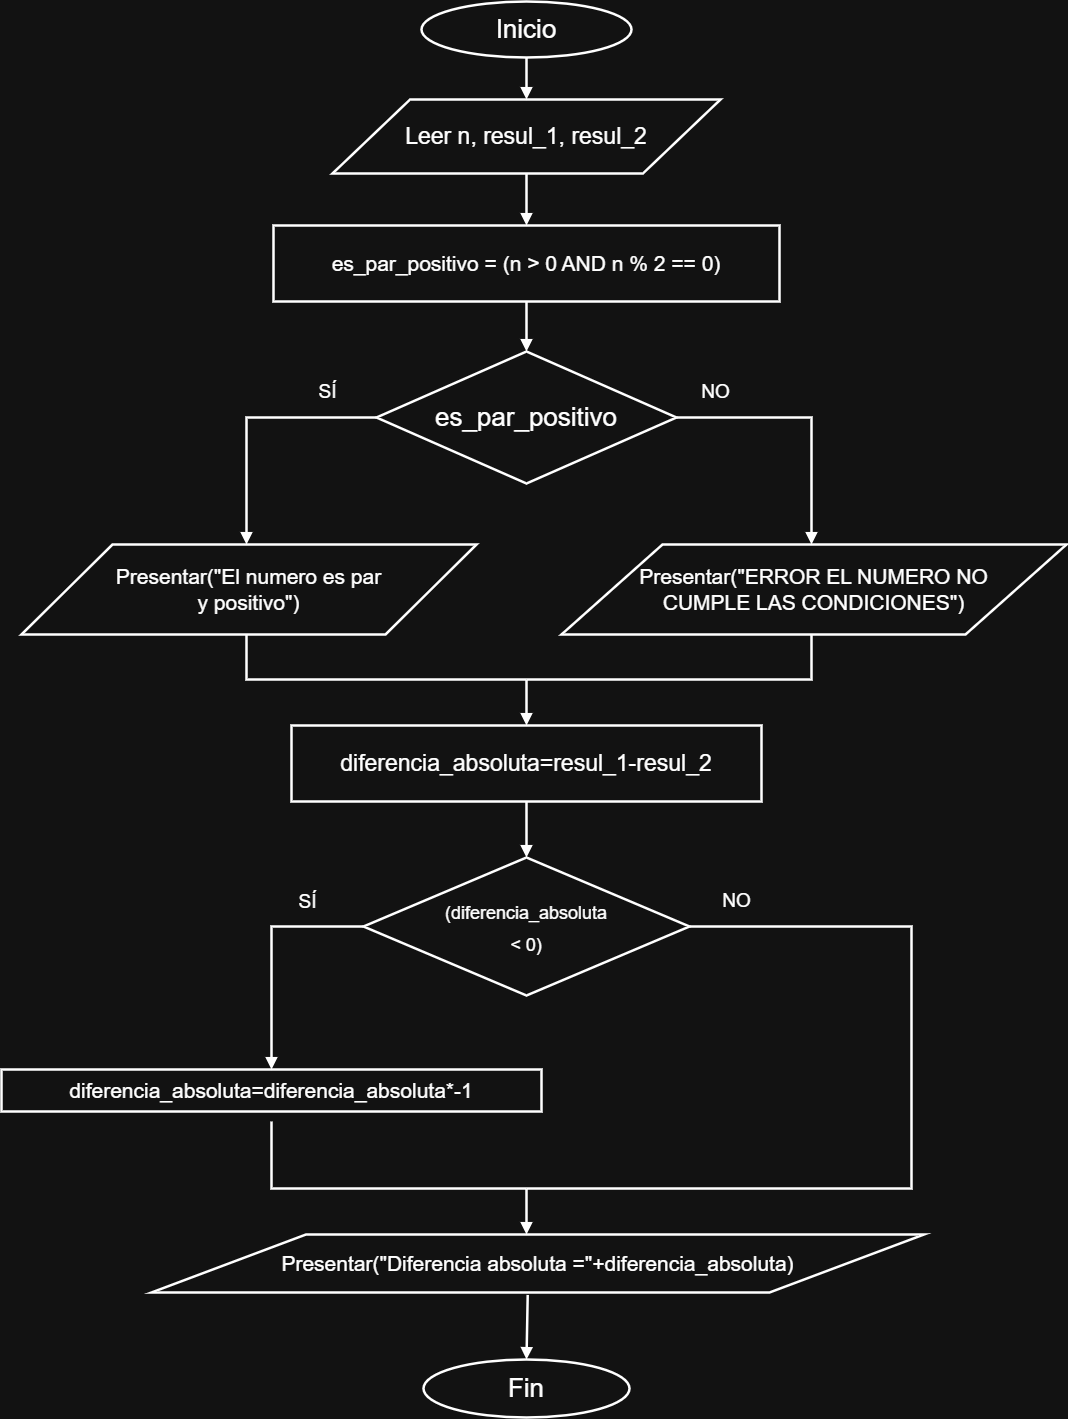

The diagram above was exported from draw.io. Its source (the exported page's mxGraphModel, read from the mxfile embedded in the PNG):
<mxGraphModel dx="1654" dy="860" grid="1" gridSize="10" guides="1" tooltips="1" connect="1" arrows="1" fold="1" page="1" pageScale="1" pageWidth="827" pageHeight="1169" math="0" shadow="0">
  <root>
    <mxCell id="0" />
    <mxCell id="1" parent="0" />
    <mxCell id="-Nz0qpXaQpoFyBOrwjnq-21" parent="1" style="ellipse;html=1;whiteSpace=wrap;strokeWidth=2.5;fontSize=26;fontFamily=Arial;align=center;verticalAlign=middle;spacing=10;fontStyle=0;" value="Inicio" vertex="1">
      <mxGeometry height="56" width="210" x="430" y="50" as="geometry" />
    </mxCell>
    <mxCell id="-Nz0qpXaQpoFyBOrwjnq-22" parent="1" style="shape=parallelogram;perimeter=parallelogramPerimeter;html=1;whiteSpace=wrap;strokeWidth=2.5;fontSize=23;fontFamily=Arial;align=center;verticalAlign=middle;spacing=10;fontStyle=0" value="Leer n, resul_1, resul_2" vertex="1">
      <mxGeometry height="74" width="388" x="341" y="148" as="geometry" />
    </mxCell>
    <mxCell id="-Nz0qpXaQpoFyBOrwjnq-23" parent="1" style="rounded=0;html=1;whiteSpace=wrap;strokeWidth=2.5;fontSize=21;fontFamily=Arial;align=center;verticalAlign=middle;spacing=10;fontStyle=0" value="es_par_positivo = (n &amp;gt; 0 AND n % 2 == 0)" vertex="1">
      <mxGeometry height="76" width="506" x="282" y="274" as="geometry" />
    </mxCell>
    <mxCell id="-Nz0qpXaQpoFyBOrwjnq-24" parent="1" style="rhombus;html=1;whiteSpace=wrap;strokeWidth=2.5;fontSize=26;fontFamily=Arial;align=center;verticalAlign=middle;spacing=10;fontStyle=0" value="es_par_positivo" vertex="1">
      <mxGeometry height="132" width="300" x="385" y="400" as="geometry" />
    </mxCell>
    <mxCell id="-Nz0qpXaQpoFyBOrwjnq-25" parent="1" style="shape=parallelogram;perimeter=parallelogramPerimeter;html=1;whiteSpace=wrap;strokeWidth=2.5;fontSize=21;fontFamily=Arial;align=center;verticalAlign=middle;spacing=10;fontStyle=0" value="Presentar(&quot;El numero es par&lt;br&gt;y positivo&quot;)" vertex="1">
      <mxGeometry height="90" width="455" x="30" y="593" as="geometry" />
    </mxCell>
    <mxCell id="-Nz0qpXaQpoFyBOrwjnq-26" parent="1" style="shape=parallelogram;perimeter=parallelogramPerimeter;html=1;whiteSpace=wrap;strokeWidth=2.5;fontSize=21;fontFamily=Arial;align=center;verticalAlign=middle;spacing=10;fontStyle=0" value="Presentar(&quot;ERROR EL NUMERO NO&lt;br&gt;CUMPLE LAS CONDICIONES&quot;)" vertex="1">
      <mxGeometry height="90" width="505" x="570" y="593" as="geometry" />
    </mxCell>
    <mxCell id="-Nz0qpXaQpoFyBOrwjnq-27" parent="1" style="rounded=0;html=1;whiteSpace=wrap;strokeWidth=2.5;fontSize=23;fontFamily=Arial;align=center;verticalAlign=middle;spacing=10;fontStyle=0" value="diferencia_absoluta=resul_1-resul_2" vertex="1">
      <mxGeometry height="76" width="470" x="300" y="774" as="geometry" />
    </mxCell>
    <mxCell id="-Nz0qpXaQpoFyBOrwjnq-28" parent="1" style="rhombus;html=1;whiteSpace=wrap;strokeWidth=2.5;fontSize=26;fontFamily=Arial;align=center;verticalAlign=middle;spacing=10;fontStyle=0" value="&lt;font style=&quot;font-size: 18px;&quot;&gt;(diferencia_absoluta&lt;br&gt;&amp;lt; 0)&lt;/font&gt;" vertex="1">
      <mxGeometry height="138" width="326" x="372" y="906" as="geometry" />
    </mxCell>
    <mxCell id="-Nz0qpXaQpoFyBOrwjnq-29" parent="1" style="rounded=0;html=1;whiteSpace=wrap;strokeWidth=2.5;fontSize=21;fontFamily=Arial;align=center;verticalAlign=middle;spacing=10;fontStyle=0" value="diferencia_absoluta=diferencia_absoluta*-1" vertex="1">
      <mxGeometry height="42" width="540" x="10" y="1118" as="geometry" />
    </mxCell>
    <mxCell id="-Nz0qpXaQpoFyBOrwjnq-30" parent="1" style="shape=parallelogram;perimeter=parallelogramPerimeter;html=1;whiteSpace=wrap;strokeWidth=2.5;fontSize=21;fontFamily=Arial;align=center;verticalAlign=middle;spacing=10;fontStyle=0" value="Presentar(&quot;Diferencia absoluta =&quot;+diferencia_absoluta)" vertex="1">
      <mxGeometry height="58" width="772.5" x="160" y="1283" as="geometry" />
    </mxCell>
    <mxCell id="-Nz0qpXaQpoFyBOrwjnq-31" parent="1" style="ellipse;html=1;whiteSpace=wrap;strokeWidth=2.5;fontSize=26;fontFamily=Arial;align=center;verticalAlign=middle;spacing=10;fontStyle=0;" value="Fin" vertex="1">
      <mxGeometry height="58" width="206" x="432" y="1408" as="geometry" />
    </mxCell>
    <mxCell id="-Nz0qpXaQpoFyBOrwjnq-32" edge="1" parent="1" style="edgeStyle=segmentEdgeStyle;rounded=0;orthogonalLoop=1;jettySize=0;html=1;strokeWidth=2.5;endArrow=block;endFill=1;fontStyle=0" value="">
      <mxGeometry relative="1" as="geometry">
        <mxPoint x="535" y="106" as="sourcePoint" />
        <mxPoint x="535" y="148" as="targetPoint" />
      </mxGeometry>
    </mxCell>
    <mxCell id="-Nz0qpXaQpoFyBOrwjnq-33" edge="1" parent="1" style="edgeStyle=segmentEdgeStyle;rounded=0;orthogonalLoop=1;jettySize=0;html=1;strokeWidth=2.5;endArrow=block;endFill=1;fontStyle=0" value="">
      <mxGeometry relative="1" as="geometry">
        <mxPoint x="535" y="222" as="sourcePoint" />
        <mxPoint x="535" y="274" as="targetPoint" />
      </mxGeometry>
    </mxCell>
    <mxCell id="-Nz0qpXaQpoFyBOrwjnq-34" edge="1" parent="1" style="edgeStyle=segmentEdgeStyle;rounded=0;orthogonalLoop=1;jettySize=0;html=1;strokeWidth=2.5;endArrow=block;endFill=1;fontStyle=0" value="">
      <mxGeometry relative="1" as="geometry">
        <mxPoint x="535" y="350" as="sourcePoint" />
        <mxPoint x="535" y="400" as="targetPoint" />
      </mxGeometry>
    </mxCell>
    <mxCell id="-Nz0qpXaQpoFyBOrwjnq-35" edge="1" parent="1" style="edgeStyle=segmentEdgeStyle;rounded=0;orthogonalLoop=1;jettySize=0;html=1;strokeWidth=2.5;endArrow=block;endFill=1;fontStyle=0" value="">
      <mxGeometry relative="1" as="geometry">
        <Array as="points">
          <mxPoint x="255" y="466" />
        </Array>
        <mxPoint x="385" y="466" as="sourcePoint" />
        <mxPoint x="255" y="593" as="targetPoint" />
      </mxGeometry>
    </mxCell>
    <mxCell id="-Nz0qpXaQpoFyBOrwjnq-36" edge="1" parent="1" style="edgeStyle=segmentEdgeStyle;rounded=0;orthogonalLoop=1;jettySize=0;html=1;strokeWidth=2.5;endArrow=block;endFill=1;fontStyle=0" value="">
      <mxGeometry relative="1" as="geometry">
        <Array as="points">
          <mxPoint x="820" y="466" />
        </Array>
        <mxPoint x="685" y="466" as="sourcePoint" />
        <mxPoint x="820" y="593" as="targetPoint" />
      </mxGeometry>
    </mxCell>
    <mxCell id="-Nz0qpXaQpoFyBOrwjnq-37" edge="1" parent="1" style="edgeStyle=segmentEdgeStyle;rounded=0;orthogonalLoop=1;jettySize=0;html=1;strokeWidth=2.5;endArrow=none;endFill=1;fontStyle=0" value="">
      <mxGeometry relative="1" as="geometry">
        <Array as="points">
          <mxPoint x="255" y="728" />
        </Array>
        <mxPoint x="255" y="683" as="sourcePoint" />
        <mxPoint x="535" y="728" as="targetPoint" />
      </mxGeometry>
    </mxCell>
    <mxCell id="-Nz0qpXaQpoFyBOrwjnq-38" edge="1" parent="1" style="edgeStyle=segmentEdgeStyle;rounded=0;orthogonalLoop=1;jettySize=0;html=1;strokeWidth=2.5;endArrow=none;endFill=1;fontStyle=0" value="">
      <mxGeometry relative="1" as="geometry">
        <Array as="points">
          <mxPoint x="820" y="728" />
        </Array>
        <mxPoint x="820" y="683" as="sourcePoint" />
        <mxPoint x="535" y="728" as="targetPoint" />
      </mxGeometry>
    </mxCell>
    <mxCell id="-Nz0qpXaQpoFyBOrwjnq-39" edge="1" parent="1" style="edgeStyle=segmentEdgeStyle;rounded=0;orthogonalLoop=1;jettySize=0;html=1;strokeWidth=2.5;endArrow=block;endFill=1;fontStyle=0" value="">
      <mxGeometry relative="1" as="geometry">
        <mxPoint x="535" y="728" as="sourcePoint" />
        <mxPoint x="535" y="774" as="targetPoint" />
      </mxGeometry>
    </mxCell>
    <mxCell id="-Nz0qpXaQpoFyBOrwjnq-40" edge="1" parent="1" style="edgeStyle=segmentEdgeStyle;rounded=0;orthogonalLoop=1;jettySize=0;html=1;strokeWidth=2.5;endArrow=block;endFill=1;fontStyle=0" value="">
      <mxGeometry relative="1" as="geometry">
        <mxPoint x="535" y="850" as="sourcePoint" />
        <mxPoint x="535" y="906" as="targetPoint" />
      </mxGeometry>
    </mxCell>
    <mxCell id="-Nz0qpXaQpoFyBOrwjnq-41" edge="1" parent="1" style="edgeStyle=segmentEdgeStyle;rounded=0;orthogonalLoop=1;jettySize=0;html=1;strokeWidth=2.5;endArrow=block;endFill=1;fontStyle=0" value="">
      <mxGeometry relative="1" as="geometry">
        <Array as="points">
          <mxPoint x="280" y="975" />
        </Array>
        <mxPoint x="372" y="975" as="sourcePoint" />
        <mxPoint x="280" y="1118" as="targetPoint" />
      </mxGeometry>
    </mxCell>
    <mxCell id="-Nz0qpXaQpoFyBOrwjnq-42" edge="1" parent="1" style="edgeStyle=segmentEdgeStyle;rounded=0;orthogonalLoop=1;jettySize=0;html=1;strokeWidth=2.5;endArrow=none;endFill=1;fontStyle=0" value="">
      <mxGeometry relative="1" as="geometry">
        <Array as="points">
          <mxPoint x="920" y="975" />
          <mxPoint x="920" y="1237" />
        </Array>
        <mxPoint x="698" y="975" as="sourcePoint" />
        <mxPoint x="535" y="1237" as="targetPoint" />
      </mxGeometry>
    </mxCell>
    <mxCell id="-Nz0qpXaQpoFyBOrwjnq-43" edge="1" parent="1" style="edgeStyle=segmentEdgeStyle;rounded=0;orthogonalLoop=1;jettySize=0;html=1;strokeWidth=2.5;endArrow=none;endFill=1;fontStyle=0" value="">
      <mxGeometry relative="1" x="0.0745" as="geometry">
        <Array as="points">
          <mxPoint x="280" y="1237" />
        </Array>
        <mxPoint x="280" y="1170" as="sourcePoint" />
        <mxPoint x="535" y="1237" as="targetPoint" />
      </mxGeometry>
    </mxCell>
    <mxCell id="-Nz0qpXaQpoFyBOrwjnq-44" edge="1" parent="1" style="edgeStyle=segmentEdgeStyle;rounded=0;orthogonalLoop=1;jettySize=0;html=1;strokeWidth=2.5;endArrow=block;endFill=1;fontStyle=0" value="">
      <mxGeometry relative="1" as="geometry">
        <mxPoint x="535" y="1237" as="sourcePoint" />
        <mxPoint x="535" y="1283" as="targetPoint" />
      </mxGeometry>
    </mxCell>
    <mxCell id="-Nz0qpXaQpoFyBOrwjnq-45" edge="1" parent="1" source="-Nz0qpXaQpoFyBOrwjnq-30" style="edgeStyle=segmentEdgeStyle;rounded=0;orthogonalLoop=1;jettySize=0;html=1;strokeWidth=2.5;endArrow=block;endFill=1;fontStyle=0;exitX=0.487;exitY=1.042;exitDx=0;exitDy=0;exitPerimeter=0;" value="">
      <mxGeometry relative="1" x="0.3618" as="geometry">
        <mxPoint x="535" y="1365" as="sourcePoint" />
        <mxPoint x="535" y="1408" as="targetPoint" />
      </mxGeometry>
    </mxCell>
    <mxCell id="-Nz0qpXaQpoFyBOrwjnq-46" parent="1" style="text;html=1;fontSize=19;align=center;verticalAlign=middle;fontStyle=0;" value="SÍ" vertex="1">
      <mxGeometry height="24" width="58" x="307" y="429" as="geometry" />
    </mxCell>
    <mxCell id="-Nz0qpXaQpoFyBOrwjnq-47" parent="1" style="text;html=1;fontSize=19;align=center;verticalAlign=middle;fontStyle=0;" value="NO" vertex="1">
      <mxGeometry height="24" width="58" x="695" y="429" as="geometry" />
    </mxCell>
    <mxCell id="-Nz0qpXaQpoFyBOrwjnq-48" parent="1" style="text;html=1;fontSize=19;align=center;verticalAlign=middle;fontStyle=0;" value="SÍ" vertex="1">
      <mxGeometry height="24" width="58" x="287" y="939" as="geometry" />
    </mxCell>
    <mxCell id="-Nz0qpXaQpoFyBOrwjnq-49" parent="1" style="text;html=1;fontSize=19;align=center;verticalAlign=middle;fontStyle=0;" value="NO" vertex="1">
      <mxGeometry height="24" width="58" x="716" y="938" as="geometry" />
    </mxCell>
  </root>
</mxGraphModel>